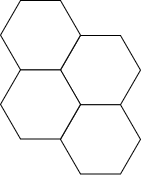

The diagram above was exported from draw.io. Its source (the exported page's mxGraphModel, read from the mxfile embedded in the PNG):
<mxGraphModel dx="478" dy="255" grid="1" gridSize="10" guides="1" tooltips="1" connect="1" arrows="1" fold="1" page="1" pageScale="1" pageWidth="850" pageHeight="1100" math="0" shadow="0">
  <root>
    <mxCell id="0" />
    <mxCell id="1" parent="0" />
    <mxCell id="2" value="" style="shape=hexagon;perimeter=hexagonPerimeter2;whiteSpace=wrap;html=1;fixedSize=1;" vertex="1" parent="1">
      <mxGeometry x="385" y="515" width="80" height="69.28" as="geometry" />
    </mxCell>
    <mxCell id="3" value="" style="shape=hexagon;perimeter=hexagonPerimeter2;whiteSpace=wrap;html=1;fixedSize=1;" vertex="1" parent="1">
      <mxGeometry x="385" y="584.28" width="80" height="69.28" as="geometry" />
    </mxCell>
    <mxCell id="4" value="" style="shape=hexagon;perimeter=hexagonPerimeter2;whiteSpace=wrap;html=1;fixedSize=1;" vertex="1" parent="1">
      <mxGeometry x="325" y="549.28" width="80" height="69.28" as="geometry" />
    </mxCell>
    <mxCell id="5" value="" style="shape=hexagon;perimeter=hexagonPerimeter2;whiteSpace=wrap;html=1;fixedSize=1;" vertex="1" parent="1">
      <mxGeometry x="325" y="480" width="80" height="69.28" as="geometry" />
    </mxCell>
  </root>
</mxGraphModel>